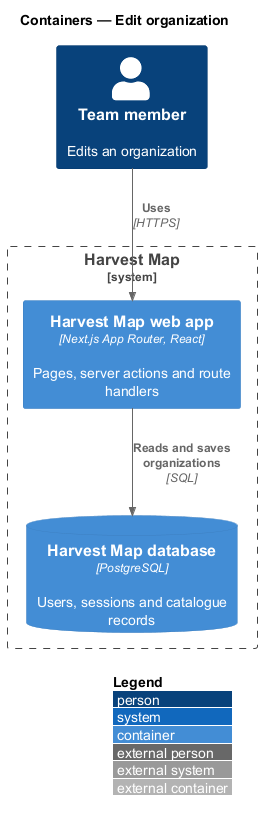

The diagram above was rendered by PlantUML. Its source (embedded in the PNG):
@startuml
!include <C4/C4_Container>
LAYOUT_WITH_LEGEND()
title Containers — Edit organization

Person(member, "Team member", "Edits an organization")
System_Boundary(hm, "Harvest Map") {
  Container(web, "Harvest Map web app", "Next.js App Router, React", "Pages, server actions and route handlers")
  ContainerDb(db, "Harvest Map database", "PostgreSQL", "Users, sessions and catalogue records")
}
Rel(member, web, "Uses", "HTTPS")
Rel(web, db, "Reads and saves organizations", "SQL")
@enduml